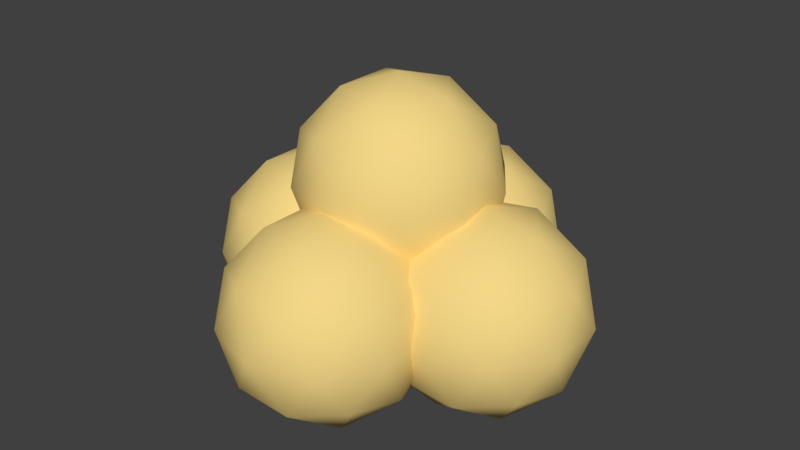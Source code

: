 # Source: cloud.blend  (saved by Blender 2.79.0; exported with 4.5.12 LTS)
import bpy
from mathutils import Matrix  # noqa: F401  (used for matrix-valued properties, if any)

bpy.ops.wm.read_factory_settings(use_empty=True)
scene = bpy.context.scene
scene.name = 'Scene'

# ---- collections
col_collection_1 = bpy.data.collections.new('Collection 1'); scene.collection.children.link(col_collection_1)

# ---- materials (node trees are filled in below, after node groups)
mat_cloud = bpy.data.materials.new('Cloud')
mat_cloud.alpha_threshold = 0.0
mat_cloud.use_transparent_shadow = False
mat_cloud.diffuse_color = (0.8963, 0.6724, 0.2423, 1.0)
mat_cloud.roughness = 0.5

# ---- material node trees

# ---- world
world_world = bpy.data.worlds.new('World'); scene.world = world_world
world_world.color = (0.05088, 0.05088, 0.05088)
world_world.use_sun_shadow = False
world_world.sun_shadow_jitter_overblur = 0.0
world_world.cycles.sampling_method = 'MANUAL'

# ---- meshes
me_icosphere_002 = bpy.data.meshes.new('Icosphere.002')
me_icosphere_002.from_pydata([(0.0, 0.0, -1.0), (0.7236, -0.5257, -0.4472), (-0.2764, -0.8506, -0.4472), (-0.8944, 0.0, -0.4472), (-0.2764, 0.8506, -0.4472), (0.7236, 0.5257, -0.4472), (0.2764, -0.8506, 0.4472), (-0.7236, -0.5257, 0.4472), (-0.7236, 0.5257, 0.4472), (0.2764, 0.8506, 0.4472), (0.8944, 0.0, 0.4472), (0.0, 0.0, 1.0), (-0.1625, -0.5, -0.8507), (0.4253, -0.309, -0.8507), (0.2629, -0.809, -0.5257), (0.8506, 0.0, -0.5257), (0.4253, 0.309, -0.8507), (-0.5257, 0.0, -0.8507), (-0.6882, -0.5, -0.5257), (-0.1625, 0.5, -0.8507), (-0.6882, 0.5, -0.5257), (0.2629, 0.809, -0.5257), (0.9511, -0.309, 0.0), (0.9511, 0.309, 0.0), (0.0, -1.0, 0.0), (0.5878, -0.809, 0.0), (-0.9511, -0.309, 0.0), (-0.5878, -0.809, 0.0), (-0.5878, 0.809, 0.0), (-0.9511, 0.309, 0.0), (0.5878, 0.809, 0.0), (0.0, 1.0, 0.0), (0.6882, -0.5, 0.5257), (-0.2629, -0.809, 0.5257), (-0.8506, 0.0, 0.5257), (-0.2629, 0.809, 0.5257), (0.6882, 0.5, 0.5257), (0.1625, -0.5, 0.8507), (0.5257, 0.0, 0.8507), (-0.4253, -0.309, 0.8507), (-0.4253, 0.309, 0.8507), (0.1625, 0.5, 0.8507), (0.0, -1.0, 0.0), (0.7236, -1.526, 0.5528), (-0.2764, -1.851, 0.5528), (-0.8944, -1.0, 0.5528), (-0.2764, -0.1494, 0.5528), (0.7236, -0.4743, 0.5528), (0.2764, -1.851, 1.447), (-0.7236, -1.526, 1.447), (-0.7236, -0.4743, 1.447), (0.2764, -0.1494, 1.447), (0.8944, -1.0, 1.447), (0.0, -1.0, 2.0), (-0.1625, -1.5, 0.1493), (0.4253, -1.309, 0.1493), (0.2629, -1.809, 0.4743), (0.8506, -1.0, 0.4743), (0.4253, -0.691, 0.1493), (-0.5257, -1.0, 0.1493), (-0.6882, -1.5, 0.4743), (-0.1625, -0.5, 0.1493), (-0.6882, -0.5, 0.4743), (0.2629, -0.191, 0.4743), (0.9511, -1.309, 1.0), (0.9511, -0.691, 1.0), (0.0, -2.0, 1.0), (0.5878, -1.809, 1.0), (-0.9511, -1.309, 1.0), (-0.5878, -1.809, 1.0), (-0.5878, -0.191, 1.0), (-0.9511, -0.691, 1.0), (0.5878, -0.191, 1.0), (0.0, -5.96e-08, 1.0), (0.6882, -1.5, 1.526), (-0.2629, -1.809, 1.526), (-0.8506, -1.0, 1.526), (-0.2629, -0.191, 1.526), (0.6882, -0.5, 1.526), (0.1625, -1.5, 1.851), (0.5257, -1.0, 1.851), (-0.4253, -1.309, 1.851), (-0.4253, -0.691, 1.851), (0.1625, -0.5, 1.851), (0.0, -2.0, -1.0), (0.7236, -2.526, -0.4472), (-0.2764, -2.851, -0.4472), (-0.8944, -2.0, -0.4472), (-0.2764, -1.149, -0.4472), (0.7236, -1.474, -0.4472), (0.2764, -2.851, 0.4472), (-0.7236, -2.526, 0.4472), (-0.7236, -1.474, 0.4472), (0.2764, -1.149, 0.4472), (0.8944, -2.0, 0.4472), (0.0, -2.0, 1.0), (-0.1625, -2.5, -0.8507), (0.4253, -2.309, -0.8507), (0.2629, -2.809, -0.5257), (0.8506, -2.0, -0.5257), (0.4253, -1.691, -0.8507), (-0.5257, -2.0, -0.8507), (-0.6882, -2.5, -0.5257), (-0.1625, -1.5, -0.8507), (-0.6882, -1.5, -0.5257), (0.2629, -1.191, -0.5257), (0.9511, -2.309, 0.0), (0.9511, -1.691, 0.0), (0.0, -3.0, 0.0), (0.5878, -2.809, 0.0), (-0.9511, -2.309, 0.0), (-0.5878, -2.809, 0.0), (-0.5878, -1.191, 0.0), (-0.9511, -1.691, 0.0), (0.5878, -1.191, 0.0), (0.0, -1.0, 0.0), (0.6882, -2.5, 0.5257), (-0.2629, -2.809, 0.5257), (-0.8506, -2.0, 0.5257), (-0.2629, -1.191, 0.5257), (0.6882, -1.5, 0.5257), (0.1625, -2.5, 0.8507), (0.5257, -2.0, 0.8507), (-0.4253, -2.309, 0.8507), (-0.4253, -1.691, 0.8507), (0.1625, -1.5, 0.8507), (-1.0, -1.0, -1.0), (-0.2764, -1.526, -0.4472), (-1.276, -1.851, -0.4472), (-1.894, -1.0, -0.4472), (-1.276, -0.1494, -0.4472), (-0.2764, -0.4743, -0.4472), (-0.7236, -1.851, 0.4472), (-1.724, -1.526, 0.4472), (-1.724, -0.4743, 0.4472), (-0.7236, -0.1494, 0.4472), (-0.1056, -1.0, 0.4472), (-1.0, -1.0, 1.0), (-1.162, -1.5, -0.8507), (-0.5747, -1.309, -0.8507), (-0.7371, -1.809, -0.5257), (-0.1494, -1.0, -0.5257), (-0.5747, -0.691, -0.8507), (-1.526, -1.0, -0.8507), (-1.688, -1.5, -0.5257), (-1.162, -0.5, -0.8507), (-1.688, -0.5, -0.5257), (-0.7371, -0.191, -0.5257), (-0.04894, -1.309, 0.0), (-0.04894, -0.691, 0.0), (-1.0, -2.0, 0.0), (-0.4122, -1.809, 0.0), (-1.951, -1.309, 0.0), (-1.588, -1.809, 0.0), (-1.588, -0.191, 0.0), (-1.951, -0.691, 0.0), (-0.4122, -0.191, 0.0), (-1.0, -5.96e-08, 0.0), (-0.3118, -1.5, 0.5257), (-1.263, -1.809, 0.5257), (-1.851, -1.0, 0.5257), (-1.263, -0.191, 0.5257), (-0.3118, -0.5, 0.5257), (-0.8375, -1.5, 0.8507), (-0.4743, -1.0, 0.8507), (-1.425, -1.309, 0.8507), (-1.425, -0.691, 0.8507), (-0.8375, -0.5, 0.8507), (1.0, -1.0, -1.0), (1.724, -1.526, -0.4472), (0.7236, -1.851, -0.4472), (0.1056, -1.0, -0.4472), (0.7236, -0.1494, -0.4472), (1.724, -0.4743, -0.4472), (1.276, -1.851, 0.4472), (0.2764, -1.526, 0.4472), (0.2764, -0.4743, 0.4472), (1.276, -0.1494, 0.4472), (1.894, -1.0, 0.4472), (1.0, -1.0, 1.0), (0.8375, -1.5, -0.8507), (1.425, -1.309, -0.8507), (1.263, -1.809, -0.5257), (1.851, -1.0, -0.5257), (1.425, -0.691, -0.8507), (0.4743, -1.0, -0.8507), (0.3118, -1.5, -0.5257), (0.8375, -0.5, -0.8507), (0.3118, -0.5, -0.5257), (1.263, -0.191, -0.5257), (1.951, -1.309, 0.0), (1.951, -0.691, 0.0), (1.0, -2.0, 0.0), (1.588, -1.809, 0.0), (0.04894, -1.309, 0.0), (0.4122, -1.809, 0.0), (0.4122, -0.191, 0.0), (0.04894, -0.691, 0.0), (1.588, -0.191, 0.0), (1.0, -5.96e-08, 0.0), (1.688, -1.5, 0.5257), (0.7371, -1.809, 0.5257), (0.1494, -1.0, 0.5257), (0.7371, -0.191, 0.5257), (1.688, -0.5, 0.5257), (1.162, -1.5, 0.8507), (1.526, -1.0, 0.8507), (0.5747, -1.309, 0.8507), (0.5747, -0.691, 0.8507), (1.162, -0.5, 0.8507)], [], [(0, 13, 12), (1, 13, 15), (0, 12, 17), (0, 17, 19), (0, 19, 16), (1, 15, 22), (2, 14, 24), (3, 18, 26), (4, 20, 28), (5, 21, 30), (1, 22, 25), (2, 24, 27), (3, 26, 29), (4, 28, 31), (5, 30, 23), (6, 32, 37), (7, 33, 39), (8, 34, 40), (9, 35, 41), (10, 36, 38), (38, 41, 11), (38, 36, 41), (36, 9, 41), (41, 40, 11), (41, 35, 40), (35, 8, 40), (40, 39, 11), (40, 34, 39), (34, 7, 39), (39, 37, 11), (39, 33, 37), (33, 6, 37), (37, 38, 11), (37, 32, 38), (32, 10, 38), (23, 36, 10), (23, 30, 36), (30, 9, 36), (31, 35, 9), (31, 28, 35), (28, 8, 35), (29, 34, 8), (29, 26, 34), (26, 7, 34), (27, 33, 7), (27, 24, 33), (24, 6, 33), (25, 32, 6), (25, 22, 32), (22, 10, 32), (30, 31, 9), (30, 21, 31), (21, 4, 31), (28, 29, 8), (28, 20, 29), (20, 3, 29), (26, 27, 7), (26, 18, 27), (18, 2, 27), (24, 25, 6), (24, 14, 25), (14, 1, 25), (22, 23, 10), (22, 15, 23), (15, 5, 23), (16, 21, 5), (16, 19, 21), (19, 4, 21), (19, 20, 4), (19, 17, 20), (17, 3, 20), (17, 18, 3), (17, 12, 18), (12, 2, 18), (15, 16, 5), (15, 13, 16), (13, 0, 16), (12, 14, 2), (12, 13, 14), (13, 1, 14), (42, 55, 54), (43, 55, 57), (42, 54, 59), (42, 59, 61), (42, 61, 58), (43, 57, 64), (44, 56, 66), (45, 60, 68), (46, 62, 70), (47, 63, 72), (43, 64, 67), (44, 66, 69), (45, 68, 71), (46, 70, 73), (47, 72, 65), (48, 74, 79), (49, 75, 81), (50, 76, 82), (51, 77, 83), (52, 78, 80), (80, 83, 53), (80, 78, 83), (78, 51, 83), (83, 82, 53), (83, 77, 82), (77, 50, 82), (82, 81, 53), (82, 76, 81), (76, 49, 81), (81, 79, 53), (81, 75, 79), (75, 48, 79), (79, 80, 53), (79, 74, 80), (74, 52, 80), (65, 78, 52), (65, 72, 78), (72, 51, 78), (73, 77, 51), (73, 70, 77), (70, 50, 77), (71, 76, 50), (71, 68, 76), (68, 49, 76), (69, 75, 49), (69, 66, 75), (66, 48, 75), (67, 74, 48), (67, 64, 74), (64, 52, 74), (72, 73, 51), (72, 63, 73), (63, 46, 73), (70, 71, 50), (70, 62, 71), (62, 45, 71), (68, 69, 49), (68, 60, 69), (60, 44, 69), (66, 67, 48), (66, 56, 67), (56, 43, 67), (64, 65, 52), (64, 57, 65), (57, 47, 65), (58, 63, 47), (58, 61, 63), (61, 46, 63), (61, 62, 46), (61, 59, 62), (59, 45, 62), (59, 60, 45), (59, 54, 60), (54, 44, 60), (57, 58, 47), (57, 55, 58), (55, 42, 58), (54, 56, 44), (54, 55, 56), (55, 43, 56), (84, 97, 96), (85, 97, 99), (84, 96, 101), (84, 101, 103), (84, 103, 100), (85, 99, 106), (86, 98, 108), (87, 102, 110), (88, 104, 112), (89, 105, 114), (85, 106, 109), (86, 108, 111), (87, 110, 113), (88, 112, 115), (89, 114, 107), (90, 116, 121), (91, 117, 123), (92, 118, 124), (93, 119, 125), (94, 120, 122), (122, 125, 95), (122, 120, 125), (120, 93, 125), (125, 124, 95), (125, 119, 124), (119, 92, 124), (124, 123, 95), (124, 118, 123), (118, 91, 123), (123, 121, 95), (123, 117, 121), (117, 90, 121), (121, 122, 95), (121, 116, 122), (116, 94, 122), (107, 120, 94), (107, 114, 120), (114, 93, 120), (115, 119, 93), (115, 112, 119), (112, 92, 119), (113, 118, 92), (113, 110, 118), (110, 91, 118), (111, 117, 91), (111, 108, 117), (108, 90, 117), (109, 116, 90), (109, 106, 116), (106, 94, 116), (114, 115, 93), (114, 105, 115), (105, 88, 115), (112, 113, 92), (112, 104, 113), (104, 87, 113), (110, 111, 91), (110, 102, 111), (102, 86, 111), (108, 109, 90), (108, 98, 109), (98, 85, 109), (106, 107, 94), (106, 99, 107), (99, 89, 107), (100, 105, 89), (100, 103, 105), (103, 88, 105), (103, 104, 88), (103, 101, 104), (101, 87, 104), (101, 102, 87), (101, 96, 102), (96, 86, 102), (99, 100, 89), (99, 97, 100), (97, 84, 100), (96, 98, 86), (96, 97, 98), (97, 85, 98), (126, 139, 138), (127, 139, 141), (126, 138, 143), (126, 143, 145), (126, 145, 142), (127, 141, 148), (128, 140, 150), (129, 144, 152), (130, 146, 154), (131, 147, 156), (127, 148, 151), (128, 150, 153), (129, 152, 155), (130, 154, 157), (131, 156, 149), (132, 158, 163), (133, 159, 165), (134, 160, 166), (135, 161, 167), (136, 162, 164), (164, 167, 137), (164, 162, 167), (162, 135, 167), (167, 166, 137), (167, 161, 166), (161, 134, 166), (166, 165, 137), (166, 160, 165), (160, 133, 165), (165, 163, 137), (165, 159, 163), (159, 132, 163), (163, 164, 137), (163, 158, 164), (158, 136, 164), (149, 162, 136), (149, 156, 162), (156, 135, 162), (157, 161, 135), (157, 154, 161), (154, 134, 161), (155, 160, 134), (155, 152, 160), (152, 133, 160), (153, 159, 133), (153, 150, 159), (150, 132, 159), (151, 158, 132), (151, 148, 158), (148, 136, 158), (156, 157, 135), (156, 147, 157), (147, 130, 157), (154, 155, 134), (154, 146, 155), (146, 129, 155), (152, 153, 133), (152, 144, 153), (144, 128, 153), (150, 151, 132), (150, 140, 151), (140, 127, 151), (148, 149, 136), (148, 141, 149), (141, 131, 149), (142, 147, 131), (142, 145, 147), (145, 130, 147), (145, 146, 130), (145, 143, 146), (143, 129, 146), (143, 144, 129), (143, 138, 144), (138, 128, 144), (141, 142, 131), (141, 139, 142), (139, 126, 142), (138, 140, 128), (138, 139, 140), (139, 127, 140), (168, 181, 180), (169, 181, 183), (168, 180, 185), (168, 185, 187), (168, 187, 184), (169, 183, 190), (170, 182, 192), (171, 186, 194), (172, 188, 196), (173, 189, 198), (169, 190, 193), (170, 192, 195), (171, 194, 197), (172, 196, 199), (173, 198, 191), (174, 200, 205), (175, 201, 207), (176, 202, 208), (177, 203, 209), (178, 204, 206), (206, 209, 179), (206, 204, 209), (204, 177, 209), (209, 208, 179), (209, 203, 208), (203, 176, 208), (208, 207, 179), (208, 202, 207), (202, 175, 207), (207, 205, 179), (207, 201, 205), (201, 174, 205), (205, 206, 179), (205, 200, 206), (200, 178, 206), (191, 204, 178), (191, 198, 204), (198, 177, 204), (199, 203, 177), (199, 196, 203), (196, 176, 203), (197, 202, 176), (197, 194, 202), (194, 175, 202), (195, 201, 175), (195, 192, 201), (192, 174, 201), (193, 200, 174), (193, 190, 200), (190, 178, 200), (198, 199, 177), (198, 189, 199), (189, 172, 199), (196, 197, 176), (196, 188, 197), (188, 171, 197), (194, 195, 175), (194, 186, 195), (186, 170, 195), (192, 193, 174), (192, 182, 193), (182, 169, 193), (190, 191, 178), (190, 183, 191), (183, 173, 191), (184, 189, 173), (184, 187, 189), (187, 172, 189), (187, 188, 172), (187, 185, 188), (185, 171, 188), (185, 186, 171), (185, 180, 186), (180, 170, 186), (183, 184, 173), (183, 181, 184), (181, 168, 184), (180, 182, 170), (180, 181, 182), (181, 169, 182)])
me_icosphere_002.polygons.foreach_set('use_smooth', [True] * 400)
me_icosphere_002.materials.append(mat_cloud)
me_icosphere_002.use_remesh_preserve_volume = False
me_icosphere_002.use_remesh_preserve_attributes = False
me_icosphere_002.use_mirror_vertex_groups = False
me_icosphere_002.update()

# ---- objects
ob_cloud = bpy.data.objects.new('Cloud', me_icosphere_002)

# ---- transforms, parenting, visibility, modifiers, constraints
ob_cloud.location = (0.0, 0.25, 0.0)
ob_cloud.scale = (0.25, 0.25, 0.25)
ob_cloud.lineart.crease_threshold = 0.0

# ---- collection membership
col_collection_1.objects.link(ob_cloud)

# ---- scene / render settings (as saved in the file)
scene.frame_start = 1; scene.frame_end = 250; scene.frame_set(1)
scene.render.engine = 'BLENDER_EEVEE_NEXT'
scene.render.resolution_percentage = 50
scene.render.dither_intensity = 0.0
scene.cycles.use_denoising = False
scene.cycles.samples = 128
scene.cycles.sampling_pattern = 'TABULATED_SOBOL'
scene.cycles.use_adaptive_sampling = False
scene.cycles.use_light_tree = False
scene.cycles.blur_glossy = 0.0
scene.cycles.sample_clamp_indirect = 0.0
scene.view_settings.view_transform = 'Standard'
bpy.context.view_layer.update()

# ---- added for rendering (the .blend has no active camera and no usable light): camera, sun
cam_auto = bpy.data.cameras.new('AutoCamera')
cam_auto.lens = 50.0
cam_auto.sensor_width = 36.0
cam_auto.clip_end = 1000.0
ob_auto_camera = bpy.data.objects.new('AutoCamera', cam_auto)
scene.collection.objects.link(ob_auto_camera)
ob_auto_camera.location = (1.46704, -1.76045, 1.29864)
ob_auto_camera.rotation_euler = (1.09748, -7.21219e-08, 0.694738)
scene.camera = ob_auto_camera
light_auto_sun = bpy.data.lights.new('AutoSun', 'SUN')
light_auto_sun.energy = 3.0
light_auto_sun.angle = 0.0523599
ob_auto_sun = bpy.data.objects.new('AutoSun', light_auto_sun)
scene.collection.objects.link(ob_auto_sun)
ob_auto_sun.rotation_euler = (0.872665, 0.174533, 0.523599)
bpy.context.view_layer.update()

